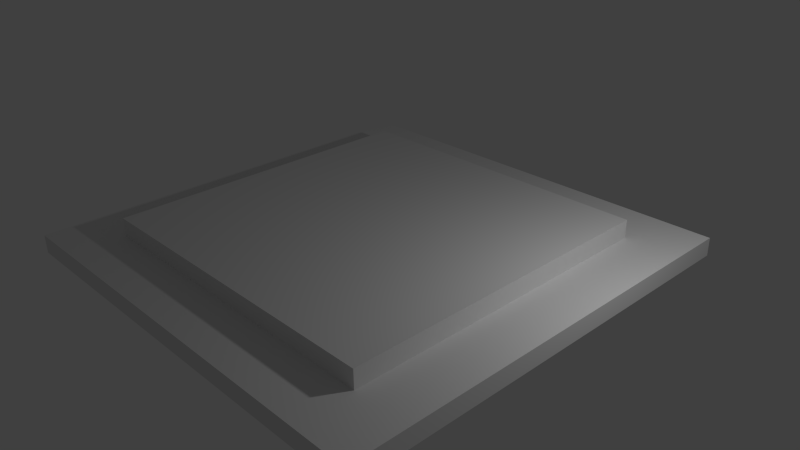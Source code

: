 # Source: platform.blend  (saved by Blender 2.76.0; exported with 4.5.12 LTS)
import bpy
from mathutils import Matrix  # noqa: F401  (used for matrix-valued properties, if any)

bpy.ops.wm.read_factory_settings(use_empty=True)
scene = bpy.context.scene
scene.name = 'Scene'

# ---- collections
col_collection_1 = bpy.data.collections.new('Collection 1'); scene.collection.children.link(col_collection_1)

# ---- materials (node trees are filled in below, after node groups)
mat_material_002 = bpy.data.materials.new('Material.002')
mat_material_002.alpha_threshold = 0.0
mat_material_002.use_transparent_shadow = False
mat_material_002.preview_render_type = 'CUBE'
mat_material_002.roughness = 0.5

# ---- material node trees

# ---- world
world_world = bpy.data.worlds.new('World'); scene.world = world_world
world_world.color = (0.05088, 0.05088, 0.05088)
world_world.use_sun_shadow = False
world_world.sun_shadow_jitter_overblur = 0.0
world_world.cycles.sampling_method = 'MANUAL'
world_world.cycles.sample_map_resolution = 256

# ---- cameras
cam_camera = bpy.data.cameras.new('Camera')
cam_camera.clip_end = 100.0
cam_camera.lens = 35.0
cam_camera.sensor_width = 32.0
cam_camera.sensor_height = 18.0
cam_camera.ortho_scale = 7.314
cam_camera.dof.focus_distance = 0.0
cam_camera.dof.aperture_fstop = 128.0

# ---- lights
light_lamp = bpy.data.lights.new('Lamp', 'POINT')
light_lamp.transmission_factor = 0.0
light_lamp.cutoff_distance = 30.0
light_lamp.energy = 100.0
light_lamp.shadow_buffer_clip_start = 1.001
light_lamp.shadow_soft_size = 0.1
light_lamp.shadow_maximum_resolution = 0.006
light_lamp.use_absolute_resolution = True
light_lamp.cycles.use_multiple_importance_sampling = False

# ---- meshes
me_cube = bpy.data.meshes.new('Cube')
me_cube.from_pydata([(3.0, -6.557e-08, -3.0), (3.0, 6.557e-08, 3.0), (-3.0, 6.557e-08, 3.0), (-3.0, -6.557e-08, -3.0), (2.25, 0.25, -2.25), (2.25, 0.25, 2.25), (-2.25, 0.25, 2.25), (-2.25, 0.25, -2.25), (3.0, 0.25, -3.0), (3.0, 0.25, 3.0), (-3.0, 0.25, -3.0), (-3.0, 0.25, 3.0), (2.25, 0.5, -2.25), (2.25, 0.5, 2.25), (-2.25, 0.5, -2.25), (-2.25, 0.5, 2.25)], [], [(0, 1, 2, 3), (6, 5, 13, 15), (0, 8, 9, 1), (1, 9, 11, 2), (2, 11, 10, 3), (8, 0, 3, 10), (4, 5, 9, 8), (7, 4, 8, 10), (5, 6, 11, 9), (6, 7, 10, 11), (12, 14, 15, 13), (5, 4, 12, 13), (7, 6, 15, 14), (4, 7, 14, 12)])
_uv = me_cube.uv_layers.new(name='UVMap')
_uv.uv.foreach_set('vector', [2.994, -1.994, 2.994, 2.462, -1.462, 2.462, -1.462, -1.994, -0.9495, -0.906, 1.861, -0.9061, 1.916, -0.9743, -1.031, -0.9743, 2.259, 2.291, 2.33, 2.373, 2.33, -1.375, 2.259, -1.292, 2.259, -1.292, 2.33, -1.375, -1.418, -1.375, -1.323, -1.292, -1.323, -1.292, -1.418, -1.375, -1.418, 2.373, -1.323, 2.291, 2.33, 2.373, 2.259, 2.291, -1.323, 2.291, -1.418, 2.373, 1.861, 1.905, 1.861, -0.9061, 2.33, -1.375, 2.33, 2.373, -0.9495, 1.905, 1.861, 1.905, 2.33, 2.373, -1.418, 2.373, 1.861, -0.9061, -0.9495, -0.906, -1.418, -1.375, 2.33, -1.375, -0.9495, -0.906, -0.9495, 1.905, -1.418, 2.373, -1.418, -1.375, 1.916, 1.972, -1.031, 1.972, -1.031, -0.9743, 1.916, -0.9743, 1.861, -0.9061, 1.861, 1.905, 1.916, 1.972, 1.916, -0.9743, -0.9495, 1.905, -0.9495, -0.906, -1.031, -0.9743, -1.031, 1.972, 1.861, 1.905, -0.9495, 1.905, -1.031, 1.972, 1.916, 1.972])
me_cube.materials.append(mat_material_002)
me_cube.use_remesh_preserve_volume = False
me_cube.use_remesh_preserve_attributes = False
me_cube.use_mirror_vertex_groups = False
me_cube.update()

# ---- objects
ob_cube = bpy.data.objects.new('Cube', me_cube)
ob_lamp = bpy.data.objects.new('Lamp', light_lamp)
ob_camera = bpy.data.objects.new('Camera', cam_camera)

# ---- transforms, parenting, visibility, modifiers, constraints
ob_cube.location = (0.0, 0.0, 0.0)
ob_cube.rotation_euler = (1.571, 0.0, 0.0)
ob_cube.lock_rotations_4d = False
ob_cube.empty_display_type = 'ARROWS'
ob_cube.lineart.crease_threshold = 0.0
ob_lamp.location = (4.076, 1.005, 2.693)
ob_lamp.rotation_euler = (0.6503, 0.05522, 1.866)
ob_lamp.lock_rotations_4d = False
ob_lamp.empty_display_type = 'ARROWS'
ob_lamp.color = (0.0, 0.0, 0.0, 0.0)
ob_lamp.lineart.crease_threshold = 0.0
ob_camera.location = (7.481, -6.508, 5.344)
ob_camera.rotation_euler = (1.109, 0.01082, 0.8149)
ob_camera.lock_rotations_4d = False
ob_camera.empty_display_type = 'ARROWS'
ob_camera.color = (0.0, 0.0, 0.0, 0.0)
ob_camera.display_type = 'WIRE'
ob_camera.lineart.crease_threshold = 0.0

# ---- collection membership
col_collection_1.objects.link(ob_cube)
col_collection_1.objects.link(ob_lamp)
col_collection_1.objects.link(ob_camera)

# ---- scene / render settings (as saved in the file)
scene.camera = ob_camera
scene.frame_start = 1; scene.frame_end = 250; scene.frame_set(1)
scene.render.engine = 'BLENDER_EEVEE_NEXT'
scene.render.resolution_percentage = 50
scene.render.dither_intensity = 0.0
scene.cycles.use_denoising = False
scene.cycles.samples = 10
scene.cycles.sampling_pattern = 'TABULATED_SOBOL'
scene.cycles.light_sampling_threshold = 0.0
scene.cycles.use_adaptive_sampling = False
scene.cycles.use_light_tree = False
scene.cycles.blur_glossy = 0.0
scene.cycles.pixel_filter_type = 'GAUSSIAN'
scene.cycles.sample_clamp_indirect = 0.0
scene.view_settings.view_transform = 'Standard'
bpy.context.view_layer.update()
